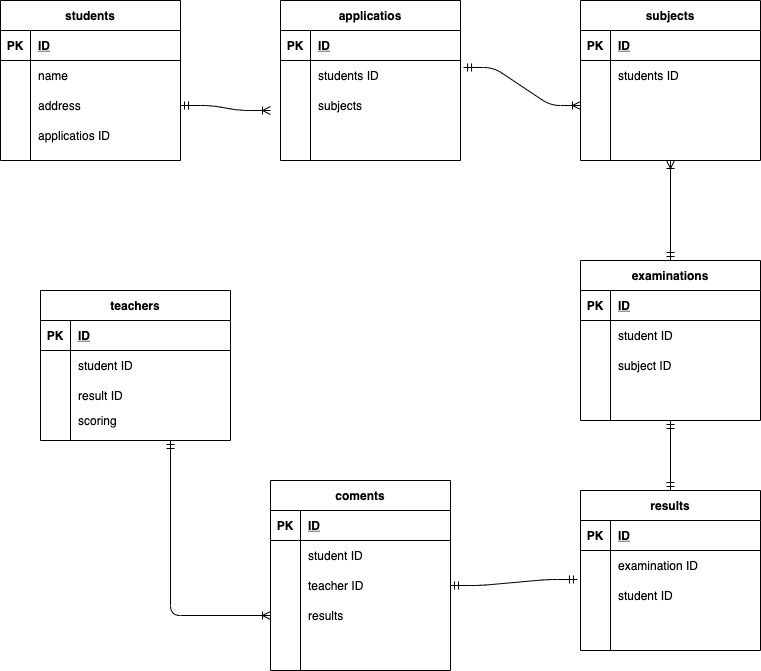

The diagram above was exported from draw.io. Its source (the exported page's mxGraphModel, read from the mxfile embedded in the PNG):
<mxGraphModel dx="728" dy="680" grid="1" gridSize="10" guides="1" tooltips="1" connect="1" arrows="1" fold="1" page="1" pageScale="1" pageWidth="827" pageHeight="1169" math="0" shadow="0">
  <root>
    <mxCell id="0" />
    <mxCell id="1" parent="0" />
    <mxCell id="2" value="students" style="shape=table;startSize=30;container=1;collapsible=1;childLayout=tableLayout;fixedRows=1;rowLines=0;fontStyle=1;align=center;resizeLast=1;" vertex="1" parent="1">
      <mxGeometry x="30" y="60" width="180" height="160" as="geometry" />
    </mxCell>
    <mxCell id="3" value="" style="shape=partialRectangle;collapsible=0;dropTarget=0;pointerEvents=0;fillColor=none;top=0;left=0;bottom=1;right=0;points=[[0,0.5],[1,0.5]];portConstraint=eastwest;" vertex="1" parent="2">
      <mxGeometry y="30" width="180" height="30" as="geometry" />
    </mxCell>
    <mxCell id="4" value="PK" style="shape=partialRectangle;connectable=0;fillColor=none;top=0;left=0;bottom=0;right=0;fontStyle=1;overflow=hidden;" vertex="1" parent="3">
      <mxGeometry width="30" height="30" as="geometry" />
    </mxCell>
    <mxCell id="5" value="ID" style="shape=partialRectangle;connectable=0;fillColor=none;top=0;left=0;bottom=0;right=0;align=left;spacingLeft=6;fontStyle=5;overflow=hidden;" vertex="1" parent="3">
      <mxGeometry x="30" width="150" height="30" as="geometry" />
    </mxCell>
    <mxCell id="9" value="" style="shape=partialRectangle;collapsible=0;dropTarget=0;pointerEvents=0;fillColor=none;top=0;left=0;bottom=0;right=0;points=[[0,0.5],[1,0.5]];portConstraint=eastwest;" vertex="1" parent="2">
      <mxGeometry y="60" width="180" height="30" as="geometry" />
    </mxCell>
    <mxCell id="10" value="" style="shape=partialRectangle;connectable=0;fillColor=none;top=0;left=0;bottom=0;right=0;editable=1;overflow=hidden;" vertex="1" parent="9">
      <mxGeometry width="30" height="30" as="geometry" />
    </mxCell>
    <mxCell id="11" value="name" style="shape=partialRectangle;connectable=0;fillColor=none;top=0;left=0;bottom=0;right=0;align=left;spacingLeft=6;overflow=hidden;" vertex="1" parent="9">
      <mxGeometry x="30" width="150" height="30" as="geometry" />
    </mxCell>
    <mxCell id="6" value="" style="shape=partialRectangle;collapsible=0;dropTarget=0;pointerEvents=0;fillColor=none;top=0;left=0;bottom=0;right=0;points=[[0,0.5],[1,0.5]];portConstraint=eastwest;" vertex="1" parent="2">
      <mxGeometry y="90" width="180" height="30" as="geometry" />
    </mxCell>
    <mxCell id="7" value="" style="shape=partialRectangle;connectable=0;fillColor=none;top=0;left=0;bottom=0;right=0;editable=1;overflow=hidden;" vertex="1" parent="6">
      <mxGeometry width="30" height="30" as="geometry" />
    </mxCell>
    <mxCell id="8" value="address" style="shape=partialRectangle;connectable=0;fillColor=none;top=0;left=0;bottom=0;right=0;align=left;spacingLeft=6;overflow=hidden;" vertex="1" parent="6">
      <mxGeometry x="30" width="150" height="30" as="geometry" />
    </mxCell>
    <mxCell id="12" value="" style="shape=partialRectangle;collapsible=0;dropTarget=0;pointerEvents=0;fillColor=none;top=0;left=0;bottom=0;right=0;points=[[0,0.5],[1,0.5]];portConstraint=eastwest;" vertex="1" parent="2">
      <mxGeometry y="120" width="180" height="30" as="geometry" />
    </mxCell>
    <mxCell id="13" value="" style="shape=partialRectangle;connectable=0;fillColor=none;top=0;left=0;bottom=0;right=0;editable=1;overflow=hidden;" vertex="1" parent="12">
      <mxGeometry width="30" height="30" as="geometry" />
    </mxCell>
    <mxCell id="14" value="applicatios ID" style="shape=partialRectangle;connectable=0;fillColor=none;top=0;left=0;bottom=0;right=0;align=left;spacingLeft=6;overflow=hidden;" vertex="1" parent="12">
      <mxGeometry x="30" width="150" height="30" as="geometry" />
    </mxCell>
    <mxCell id="15" value="applicatios" style="shape=table;startSize=30;container=1;collapsible=1;childLayout=tableLayout;fixedRows=1;rowLines=0;fontStyle=1;align=center;resizeLast=1;" vertex="1" parent="1">
      <mxGeometry x="310" y="60" width="180" height="160" as="geometry" />
    </mxCell>
    <mxCell id="16" value="" style="shape=partialRectangle;collapsible=0;dropTarget=0;pointerEvents=0;fillColor=none;top=0;left=0;bottom=1;right=0;points=[[0,0.5],[1,0.5]];portConstraint=eastwest;" vertex="1" parent="15">
      <mxGeometry y="30" width="180" height="30" as="geometry" />
    </mxCell>
    <mxCell id="17" value="PK" style="shape=partialRectangle;connectable=0;fillColor=none;top=0;left=0;bottom=0;right=0;fontStyle=1;overflow=hidden;" vertex="1" parent="16">
      <mxGeometry width="30" height="30" as="geometry" />
    </mxCell>
    <mxCell id="18" value="ID" style="shape=partialRectangle;connectable=0;fillColor=none;top=0;left=0;bottom=0;right=0;align=left;spacingLeft=6;fontStyle=5;overflow=hidden;" vertex="1" parent="16">
      <mxGeometry x="30" width="150" height="30" as="geometry" />
    </mxCell>
    <mxCell id="22" value="" style="shape=partialRectangle;collapsible=0;dropTarget=0;pointerEvents=0;fillColor=none;top=0;left=0;bottom=0;right=0;points=[[0,0.5],[1,0.5]];portConstraint=eastwest;" vertex="1" parent="15">
      <mxGeometry y="60" width="180" height="30" as="geometry" />
    </mxCell>
    <mxCell id="23" value="" style="shape=partialRectangle;connectable=0;fillColor=none;top=0;left=0;bottom=0;right=0;editable=1;overflow=hidden;" vertex="1" parent="22">
      <mxGeometry width="30" height="30" as="geometry" />
    </mxCell>
    <mxCell id="24" value="students ID" style="shape=partialRectangle;connectable=0;fillColor=none;top=0;left=0;bottom=0;right=0;align=left;spacingLeft=6;overflow=hidden;" vertex="1" parent="22">
      <mxGeometry x="30" width="150" height="30" as="geometry" />
    </mxCell>
    <mxCell id="19" value="" style="shape=partialRectangle;collapsible=0;dropTarget=0;pointerEvents=0;fillColor=none;top=0;left=0;bottom=0;right=0;points=[[0,0.5],[1,0.5]];portConstraint=eastwest;" vertex="1" parent="15">
      <mxGeometry y="90" width="180" height="30" as="geometry" />
    </mxCell>
    <mxCell id="20" value="" style="shape=partialRectangle;connectable=0;fillColor=none;top=0;left=0;bottom=0;right=0;editable=1;overflow=hidden;" vertex="1" parent="19">
      <mxGeometry width="30" height="30" as="geometry" />
    </mxCell>
    <mxCell id="21" value="subjects" style="shape=partialRectangle;connectable=0;fillColor=none;top=0;left=0;bottom=0;right=0;align=left;spacingLeft=6;overflow=hidden;" vertex="1" parent="19">
      <mxGeometry x="30" width="150" height="30" as="geometry" />
    </mxCell>
    <mxCell id="25" value="" style="shape=partialRectangle;collapsible=0;dropTarget=0;pointerEvents=0;fillColor=none;top=0;left=0;bottom=0;right=0;points=[[0,0.5],[1,0.5]];portConstraint=eastwest;" vertex="1" parent="15">
      <mxGeometry y="120" width="180" height="30" as="geometry" />
    </mxCell>
    <mxCell id="26" value="" style="shape=partialRectangle;connectable=0;fillColor=none;top=0;left=0;bottom=0;right=0;editable=1;overflow=hidden;" vertex="1" parent="25">
      <mxGeometry width="30" height="30" as="geometry" />
    </mxCell>
    <mxCell id="27" value="" style="shape=partialRectangle;connectable=0;fillColor=none;top=0;left=0;bottom=0;right=0;align=left;spacingLeft=6;overflow=hidden;" vertex="1" parent="25">
      <mxGeometry x="30" width="150" height="30" as="geometry" />
    </mxCell>
    <mxCell id="28" value="subjects" style="shape=table;startSize=30;container=1;collapsible=1;childLayout=tableLayout;fixedRows=1;rowLines=0;fontStyle=1;align=center;resizeLast=1;" vertex="1" parent="1">
      <mxGeometry x="610" y="60" width="180" height="160" as="geometry" />
    </mxCell>
    <mxCell id="29" value="" style="shape=partialRectangle;collapsible=0;dropTarget=0;pointerEvents=0;fillColor=none;top=0;left=0;bottom=1;right=0;points=[[0,0.5],[1,0.5]];portConstraint=eastwest;" vertex="1" parent="28">
      <mxGeometry y="30" width="180" height="30" as="geometry" />
    </mxCell>
    <mxCell id="30" value="PK" style="shape=partialRectangle;connectable=0;fillColor=none;top=0;left=0;bottom=0;right=0;fontStyle=1;overflow=hidden;" vertex="1" parent="29">
      <mxGeometry width="30" height="30" as="geometry" />
    </mxCell>
    <mxCell id="31" value="ID" style="shape=partialRectangle;connectable=0;fillColor=none;top=0;left=0;bottom=0;right=0;align=left;spacingLeft=6;fontStyle=5;overflow=hidden;" vertex="1" parent="29">
      <mxGeometry x="30" width="150" height="30" as="geometry" />
    </mxCell>
    <mxCell id="32" value="" style="shape=partialRectangle;collapsible=0;dropTarget=0;pointerEvents=0;fillColor=none;top=0;left=0;bottom=0;right=0;points=[[0,0.5],[1,0.5]];portConstraint=eastwest;" vertex="1" parent="28">
      <mxGeometry y="60" width="180" height="30" as="geometry" />
    </mxCell>
    <mxCell id="33" value="" style="shape=partialRectangle;connectable=0;fillColor=none;top=0;left=0;bottom=0;right=0;editable=1;overflow=hidden;" vertex="1" parent="32">
      <mxGeometry width="30" height="30" as="geometry" />
    </mxCell>
    <mxCell id="34" value="students ID" style="shape=partialRectangle;connectable=0;fillColor=none;top=0;left=0;bottom=0;right=0;align=left;spacingLeft=6;overflow=hidden;" vertex="1" parent="32">
      <mxGeometry x="30" width="150" height="30" as="geometry" />
    </mxCell>
    <mxCell id="35" value="" style="shape=partialRectangle;collapsible=0;dropTarget=0;pointerEvents=0;fillColor=none;top=0;left=0;bottom=0;right=0;points=[[0,0.5],[1,0.5]];portConstraint=eastwest;" vertex="1" parent="28">
      <mxGeometry y="90" width="180" height="30" as="geometry" />
    </mxCell>
    <mxCell id="36" value="" style="shape=partialRectangle;connectable=0;fillColor=none;top=0;left=0;bottom=0;right=0;editable=1;overflow=hidden;" vertex="1" parent="35">
      <mxGeometry width="30" height="30" as="geometry" />
    </mxCell>
    <mxCell id="37" value="" style="shape=partialRectangle;connectable=0;fillColor=none;top=0;left=0;bottom=0;right=0;align=left;spacingLeft=6;overflow=hidden;" vertex="1" parent="35">
      <mxGeometry x="30" width="150" height="30" as="geometry" />
    </mxCell>
    <mxCell id="38" value="" style="shape=partialRectangle;collapsible=0;dropTarget=0;pointerEvents=0;fillColor=none;top=0;left=0;bottom=0;right=0;points=[[0,0.5],[1,0.5]];portConstraint=eastwest;" vertex="1" parent="28">
      <mxGeometry y="120" width="180" height="30" as="geometry" />
    </mxCell>
    <mxCell id="39" value="" style="shape=partialRectangle;connectable=0;fillColor=none;top=0;left=0;bottom=0;right=0;editable=1;overflow=hidden;" vertex="1" parent="38">
      <mxGeometry width="30" height="30" as="geometry" />
    </mxCell>
    <mxCell id="40" value="" style="shape=partialRectangle;connectable=0;fillColor=none;top=0;left=0;bottom=0;right=0;align=left;spacingLeft=6;overflow=hidden;" vertex="1" parent="38">
      <mxGeometry x="30" width="150" height="30" as="geometry" />
    </mxCell>
    <mxCell id="41" value="examinations" style="shape=table;startSize=30;container=1;collapsible=1;childLayout=tableLayout;fixedRows=1;rowLines=0;fontStyle=1;align=center;resizeLast=1;" vertex="1" parent="1">
      <mxGeometry x="610" y="320" width="180" height="160" as="geometry" />
    </mxCell>
    <mxCell id="42" value="" style="shape=partialRectangle;collapsible=0;dropTarget=0;pointerEvents=0;fillColor=none;top=0;left=0;bottom=1;right=0;points=[[0,0.5],[1,0.5]];portConstraint=eastwest;" vertex="1" parent="41">
      <mxGeometry y="30" width="180" height="30" as="geometry" />
    </mxCell>
    <mxCell id="43" value="PK" style="shape=partialRectangle;connectable=0;fillColor=none;top=0;left=0;bottom=0;right=0;fontStyle=1;overflow=hidden;" vertex="1" parent="42">
      <mxGeometry width="30" height="30" as="geometry" />
    </mxCell>
    <mxCell id="44" value="ID" style="shape=partialRectangle;connectable=0;fillColor=none;top=0;left=0;bottom=0;right=0;align=left;spacingLeft=6;fontStyle=5;overflow=hidden;" vertex="1" parent="42">
      <mxGeometry x="30" width="150" height="30" as="geometry" />
    </mxCell>
    <mxCell id="45" value="" style="shape=partialRectangle;collapsible=0;dropTarget=0;pointerEvents=0;fillColor=none;top=0;left=0;bottom=0;right=0;points=[[0,0.5],[1,0.5]];portConstraint=eastwest;" vertex="1" parent="41">
      <mxGeometry y="60" width="180" height="30" as="geometry" />
    </mxCell>
    <mxCell id="46" value="" style="shape=partialRectangle;connectable=0;fillColor=none;top=0;left=0;bottom=0;right=0;editable=1;overflow=hidden;" vertex="1" parent="45">
      <mxGeometry width="30" height="30" as="geometry" />
    </mxCell>
    <mxCell id="47" value="student ID" style="shape=partialRectangle;connectable=0;fillColor=none;top=0;left=0;bottom=0;right=0;align=left;spacingLeft=6;overflow=hidden;" vertex="1" parent="45">
      <mxGeometry x="30" width="150" height="30" as="geometry" />
    </mxCell>
    <mxCell id="48" value="" style="shape=partialRectangle;collapsible=0;dropTarget=0;pointerEvents=0;fillColor=none;top=0;left=0;bottom=0;right=0;points=[[0,0.5],[1,0.5]];portConstraint=eastwest;" vertex="1" parent="41">
      <mxGeometry y="90" width="180" height="30" as="geometry" />
    </mxCell>
    <mxCell id="49" value="" style="shape=partialRectangle;connectable=0;fillColor=none;top=0;left=0;bottom=0;right=0;editable=1;overflow=hidden;" vertex="1" parent="48">
      <mxGeometry width="30" height="30" as="geometry" />
    </mxCell>
    <mxCell id="50" value="subject ID" style="shape=partialRectangle;connectable=0;fillColor=none;top=0;left=0;bottom=0;right=0;align=left;spacingLeft=6;overflow=hidden;" vertex="1" parent="48">
      <mxGeometry x="30" width="150" height="30" as="geometry" />
    </mxCell>
    <mxCell id="51" value="" style="shape=partialRectangle;collapsible=0;dropTarget=0;pointerEvents=0;fillColor=none;top=0;left=0;bottom=0;right=0;points=[[0,0.5],[1,0.5]];portConstraint=eastwest;" vertex="1" parent="41">
      <mxGeometry y="120" width="180" height="30" as="geometry" />
    </mxCell>
    <mxCell id="52" value="" style="shape=partialRectangle;connectable=0;fillColor=none;top=0;left=0;bottom=0;right=0;editable=1;overflow=hidden;" vertex="1" parent="51">
      <mxGeometry width="30" height="30" as="geometry" />
    </mxCell>
    <mxCell id="53" value="" style="shape=partialRectangle;connectable=0;fillColor=none;top=0;left=0;bottom=0;right=0;align=left;spacingLeft=6;overflow=hidden;" vertex="1" parent="51">
      <mxGeometry x="30" width="150" height="30" as="geometry" />
    </mxCell>
    <mxCell id="67" value="teachers" style="shape=table;startSize=30;container=1;collapsible=1;childLayout=tableLayout;fixedRows=1;rowLines=0;fontStyle=1;align=center;resizeLast=1;" vertex="1" parent="1">
      <mxGeometry x="70" y="350" width="190" height="150" as="geometry" />
    </mxCell>
    <mxCell id="68" value="" style="shape=partialRectangle;collapsible=0;dropTarget=0;pointerEvents=0;fillColor=none;top=0;left=0;bottom=1;right=0;points=[[0,0.5],[1,0.5]];portConstraint=eastwest;" vertex="1" parent="67">
      <mxGeometry y="30" width="190" height="30" as="geometry" />
    </mxCell>
    <mxCell id="69" value="PK" style="shape=partialRectangle;connectable=0;fillColor=none;top=0;left=0;bottom=0;right=0;fontStyle=1;overflow=hidden;" vertex="1" parent="68">
      <mxGeometry width="30" height="30" as="geometry" />
    </mxCell>
    <mxCell id="70" value="ID" style="shape=partialRectangle;connectable=0;fillColor=none;top=0;left=0;bottom=0;right=0;align=left;spacingLeft=6;fontStyle=5;overflow=hidden;" vertex="1" parent="68">
      <mxGeometry x="30" width="160" height="30" as="geometry" />
    </mxCell>
    <mxCell id="71" value="" style="shape=partialRectangle;collapsible=0;dropTarget=0;pointerEvents=0;fillColor=none;top=0;left=0;bottom=0;right=0;points=[[0,0.5],[1,0.5]];portConstraint=eastwest;" vertex="1" parent="67">
      <mxGeometry y="60" width="190" height="30" as="geometry" />
    </mxCell>
    <mxCell id="72" value="" style="shape=partialRectangle;connectable=0;fillColor=none;top=0;left=0;bottom=0;right=0;editable=1;overflow=hidden;" vertex="1" parent="71">
      <mxGeometry width="30" height="30" as="geometry" />
    </mxCell>
    <mxCell id="73" value="student ID" style="shape=partialRectangle;connectable=0;fillColor=none;top=0;left=0;bottom=0;right=0;align=left;spacingLeft=6;overflow=hidden;" vertex="1" parent="71">
      <mxGeometry x="30" width="160" height="30" as="geometry" />
    </mxCell>
    <mxCell id="74" value="" style="shape=partialRectangle;collapsible=0;dropTarget=0;pointerEvents=0;fillColor=none;top=0;left=0;bottom=0;right=0;points=[[0,0.5],[1,0.5]];portConstraint=eastwest;" vertex="1" parent="67">
      <mxGeometry y="90" width="190" height="30" as="geometry" />
    </mxCell>
    <mxCell id="75" value="" style="shape=partialRectangle;connectable=0;fillColor=none;top=0;left=0;bottom=0;right=0;editable=1;overflow=hidden;" vertex="1" parent="74">
      <mxGeometry width="30" height="30" as="geometry" />
    </mxCell>
    <mxCell id="76" value="result ID" style="shape=partialRectangle;connectable=0;fillColor=none;top=0;left=0;bottom=0;right=0;align=left;spacingLeft=6;overflow=hidden;" vertex="1" parent="74">
      <mxGeometry x="30" width="160" height="30" as="geometry" />
    </mxCell>
    <mxCell id="77" value="" style="shape=partialRectangle;collapsible=0;dropTarget=0;pointerEvents=0;fillColor=none;top=0;left=0;bottom=0;right=0;points=[[0,0.5],[1,0.5]];portConstraint=eastwest;" vertex="1" parent="67">
      <mxGeometry y="120" width="190" height="20" as="geometry" />
    </mxCell>
    <mxCell id="78" value="" style="shape=partialRectangle;connectable=0;fillColor=none;top=0;left=0;bottom=0;right=0;editable=1;overflow=hidden;" vertex="1" parent="77">
      <mxGeometry width="30" height="20" as="geometry" />
    </mxCell>
    <mxCell id="79" value="scoring" style="shape=partialRectangle;connectable=0;fillColor=none;top=0;left=0;bottom=0;right=0;align=left;spacingLeft=6;overflow=hidden;" vertex="1" parent="77">
      <mxGeometry x="30" width="160" height="20" as="geometry" />
    </mxCell>
    <mxCell id="80" value="results" style="shape=table;startSize=30;container=1;collapsible=1;childLayout=tableLayout;fixedRows=1;rowLines=0;fontStyle=1;align=center;resizeLast=1;" vertex="1" parent="1">
      <mxGeometry x="610" y="550" width="180" height="160" as="geometry" />
    </mxCell>
    <mxCell id="81" value="" style="shape=partialRectangle;collapsible=0;dropTarget=0;pointerEvents=0;fillColor=none;top=0;left=0;bottom=1;right=0;points=[[0,0.5],[1,0.5]];portConstraint=eastwest;" vertex="1" parent="80">
      <mxGeometry y="30" width="180" height="30" as="geometry" />
    </mxCell>
    <mxCell id="82" value="PK" style="shape=partialRectangle;connectable=0;fillColor=none;top=0;left=0;bottom=0;right=0;fontStyle=1;overflow=hidden;" vertex="1" parent="81">
      <mxGeometry width="30" height="30" as="geometry" />
    </mxCell>
    <mxCell id="83" value="ID" style="shape=partialRectangle;connectable=0;fillColor=none;top=0;left=0;bottom=0;right=0;align=left;spacingLeft=6;fontStyle=5;overflow=hidden;" vertex="1" parent="81">
      <mxGeometry x="30" width="150" height="30" as="geometry" />
    </mxCell>
    <mxCell id="87" value="" style="shape=partialRectangle;collapsible=0;dropTarget=0;pointerEvents=0;fillColor=none;top=0;left=0;bottom=0;right=0;points=[[0,0.5],[1,0.5]];portConstraint=eastwest;" vertex="1" parent="80">
      <mxGeometry y="60" width="180" height="30" as="geometry" />
    </mxCell>
    <mxCell id="88" value="" style="shape=partialRectangle;connectable=0;fillColor=none;top=0;left=0;bottom=0;right=0;editable=1;overflow=hidden;" vertex="1" parent="87">
      <mxGeometry width="30" height="30" as="geometry" />
    </mxCell>
    <mxCell id="89" value="examination ID" style="shape=partialRectangle;connectable=0;fillColor=none;top=0;left=0;bottom=0;right=0;align=left;spacingLeft=6;overflow=hidden;" vertex="1" parent="87">
      <mxGeometry x="30" width="150" height="30" as="geometry" />
    </mxCell>
    <mxCell id="90" value="" style="shape=partialRectangle;collapsible=0;dropTarget=0;pointerEvents=0;fillColor=none;top=0;left=0;bottom=0;right=0;points=[[0,0.5],[1,0.5]];portConstraint=eastwest;" vertex="1" parent="80">
      <mxGeometry y="90" width="180" height="30" as="geometry" />
    </mxCell>
    <mxCell id="91" value="" style="shape=partialRectangle;connectable=0;fillColor=none;top=0;left=0;bottom=0;right=0;editable=1;overflow=hidden;" vertex="1" parent="90">
      <mxGeometry width="30" height="30" as="geometry" />
    </mxCell>
    <mxCell id="92" value="student ID" style="shape=partialRectangle;connectable=0;fillColor=none;top=0;left=0;bottom=0;right=0;align=left;spacingLeft=6;overflow=hidden;" vertex="1" parent="90">
      <mxGeometry x="30" width="150" height="30" as="geometry" />
    </mxCell>
    <mxCell id="93" value="coments" style="shape=table;startSize=30;container=1;collapsible=1;childLayout=tableLayout;fixedRows=1;rowLines=0;fontStyle=1;align=center;resizeLast=1;" vertex="1" parent="1">
      <mxGeometry x="300" y="540" width="180" height="190" as="geometry" />
    </mxCell>
    <mxCell id="94" value="" style="shape=partialRectangle;collapsible=0;dropTarget=0;pointerEvents=0;fillColor=none;top=0;left=0;bottom=1;right=0;points=[[0,0.5],[1,0.5]];portConstraint=eastwest;" vertex="1" parent="93">
      <mxGeometry y="30" width="180" height="30" as="geometry" />
    </mxCell>
    <mxCell id="95" value="PK" style="shape=partialRectangle;connectable=0;fillColor=none;top=0;left=0;bottom=0;right=0;fontStyle=1;overflow=hidden;" vertex="1" parent="94">
      <mxGeometry width="30" height="30" as="geometry" />
    </mxCell>
    <mxCell id="96" value="ID" style="shape=partialRectangle;connectable=0;fillColor=none;top=0;left=0;bottom=0;right=0;align=left;spacingLeft=6;fontStyle=5;overflow=hidden;" vertex="1" parent="94">
      <mxGeometry x="30" width="150" height="30" as="geometry" />
    </mxCell>
    <mxCell id="97" value="" style="shape=partialRectangle;collapsible=0;dropTarget=0;pointerEvents=0;fillColor=none;top=0;left=0;bottom=0;right=0;points=[[0,0.5],[1,0.5]];portConstraint=eastwest;" vertex="1" parent="93">
      <mxGeometry y="60" width="180" height="30" as="geometry" />
    </mxCell>
    <mxCell id="98" value="" style="shape=partialRectangle;connectable=0;fillColor=none;top=0;left=0;bottom=0;right=0;editable=1;overflow=hidden;" vertex="1" parent="97">
      <mxGeometry width="30" height="30" as="geometry" />
    </mxCell>
    <mxCell id="99" value="student ID" style="shape=partialRectangle;connectable=0;fillColor=none;top=0;left=0;bottom=0;right=0;align=left;spacingLeft=6;overflow=hidden;" vertex="1" parent="97">
      <mxGeometry x="30" width="150" height="30" as="geometry" />
    </mxCell>
    <mxCell id="100" value="" style="shape=partialRectangle;collapsible=0;dropTarget=0;pointerEvents=0;fillColor=none;top=0;left=0;bottom=0;right=0;points=[[0,0.5],[1,0.5]];portConstraint=eastwest;" vertex="1" parent="93">
      <mxGeometry y="90" width="180" height="30" as="geometry" />
    </mxCell>
    <mxCell id="101" value="" style="shape=partialRectangle;connectable=0;fillColor=none;top=0;left=0;bottom=0;right=0;editable=1;overflow=hidden;" vertex="1" parent="100">
      <mxGeometry width="30" height="30" as="geometry" />
    </mxCell>
    <mxCell id="102" value="teacher ID" style="shape=partialRectangle;connectable=0;fillColor=none;top=0;left=0;bottom=0;right=0;align=left;spacingLeft=6;overflow=hidden;" vertex="1" parent="100">
      <mxGeometry x="30" width="150" height="30" as="geometry" />
    </mxCell>
    <mxCell id="113" value="" style="shape=partialRectangle;collapsible=0;dropTarget=0;pointerEvents=0;fillColor=none;top=0;left=0;bottom=0;right=0;points=[[0,0.5],[1,0.5]];portConstraint=eastwest;" vertex="1" parent="93">
      <mxGeometry y="120" width="180" height="30" as="geometry" />
    </mxCell>
    <mxCell id="114" value="" style="shape=partialRectangle;connectable=0;fillColor=none;top=0;left=0;bottom=0;right=0;editable=1;overflow=hidden;" vertex="1" parent="113">
      <mxGeometry width="30" height="30" as="geometry" />
    </mxCell>
    <mxCell id="115" value="results" style="shape=partialRectangle;connectable=0;fillColor=none;top=0;left=0;bottom=0;right=0;align=left;spacingLeft=6;overflow=hidden;" vertex="1" parent="113">
      <mxGeometry x="30" width="150" height="30" as="geometry" />
    </mxCell>
    <mxCell id="103" value="" style="shape=partialRectangle;collapsible=0;dropTarget=0;pointerEvents=0;fillColor=none;top=0;left=0;bottom=0;right=0;points=[[0,0.5],[1,0.5]];portConstraint=eastwest;" vertex="1" parent="93">
      <mxGeometry y="150" width="180" height="30" as="geometry" />
    </mxCell>
    <mxCell id="104" value="" style="shape=partialRectangle;connectable=0;fillColor=none;top=0;left=0;bottom=0;right=0;editable=1;overflow=hidden;" vertex="1" parent="103">
      <mxGeometry width="30" height="30" as="geometry" />
    </mxCell>
    <mxCell id="105" value="" style="shape=partialRectangle;connectable=0;fillColor=none;top=0;left=0;bottom=0;right=0;align=left;spacingLeft=6;overflow=hidden;" vertex="1" parent="103">
      <mxGeometry x="30" width="150" height="30" as="geometry" />
    </mxCell>
    <mxCell id="107" value="" style="edgeStyle=entityRelationEdgeStyle;fontSize=12;html=1;endArrow=ERoneToMany;startArrow=ERmandOne;exitX=1.017;exitY=0.233;exitDx=0;exitDy=0;exitPerimeter=0;entryX=0;entryY=0.5;entryDx=0;entryDy=0;" edge="1" parent="1" source="22" target="35">
      <mxGeometry width="100" height="100" relative="1" as="geometry">
        <mxPoint x="410" y="290" as="sourcePoint" />
        <mxPoint x="510" y="190" as="targetPoint" />
      </mxGeometry>
    </mxCell>
    <mxCell id="108" value="" style="fontSize=12;html=1;endArrow=ERoneToMany;startArrow=ERmandOne;entryX=0.5;entryY=1;entryDx=0;entryDy=0;exitX=0.5;exitY=0;exitDx=0;exitDy=0;rounded=0;" edge="1" parent="1" source="41" target="28">
      <mxGeometry width="100" height="100" relative="1" as="geometry">
        <mxPoint x="430" y="440" as="sourcePoint" />
        <mxPoint x="530" y="340" as="targetPoint" />
      </mxGeometry>
    </mxCell>
    <mxCell id="125" value="" style="fontSize=12;html=1;endArrow=ERmandOne;startArrow=ERmandOne;exitX=0.5;exitY=0;exitDx=0;exitDy=0;" edge="1" parent="1" source="80">
      <mxGeometry width="100" height="100" relative="1" as="geometry">
        <mxPoint x="700" y="540" as="sourcePoint" />
        <mxPoint x="700" y="480" as="targetPoint" />
      </mxGeometry>
    </mxCell>
    <mxCell id="128" value="" style="edgeStyle=entityRelationEdgeStyle;fontSize=12;html=1;endArrow=ERoneToMany;startArrow=ERmandOne;exitX=1;exitY=0.5;exitDx=0;exitDy=0;" edge="1" parent="1" source="6">
      <mxGeometry width="100" height="100" relative="1" as="geometry">
        <mxPoint x="360" y="390" as="sourcePoint" />
        <mxPoint x="300" y="170" as="targetPoint" />
      </mxGeometry>
    </mxCell>
    <mxCell id="132" value="" style="edgeStyle=entityRelationEdgeStyle;fontSize=12;html=1;endArrow=ERmandOne;startArrow=ERmandOne;entryX=-0.017;entryY=-0.033;entryDx=0;entryDy=0;entryPerimeter=0;exitX=1;exitY=0.5;exitDx=0;exitDy=0;" edge="1" parent="1" source="100" target="90">
      <mxGeometry width="100" height="100" relative="1" as="geometry">
        <mxPoint x="410" y="680" as="sourcePoint" />
        <mxPoint x="510" y="580" as="targetPoint" />
      </mxGeometry>
    </mxCell>
    <mxCell id="133" value="" style="fontSize=12;html=1;endArrow=ERoneToMany;startArrow=ERmandOne;entryX=0;entryY=0.5;entryDx=0;entryDy=0;edgeStyle=orthogonalEdgeStyle;" edge="1" parent="1" target="113">
      <mxGeometry width="100" height="100" relative="1" as="geometry">
        <mxPoint x="200" y="500" as="sourcePoint" />
        <mxPoint x="170" y="510" as="targetPoint" />
      </mxGeometry>
    </mxCell>
  </root>
</mxGraphModel>